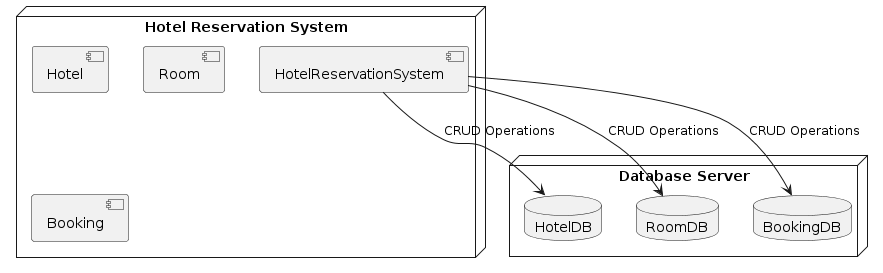

The diagram above was rendered by PlantUML. Its source (embedded in the PNG):
@startuml
node "Hotel Reservation System" {
    component HotelReservationSystem
    component Hotel
    component Room
    component Booking
}

node "Database Server" {
    database HotelDB
    database RoomDB
    database BookingDB
}

HotelReservationSystem --> HotelDB: CRUD Operations
HotelReservationSystem --> RoomDB: CRUD Operations
HotelReservationSystem --> BookingDB: CRUD Operations
@enduml